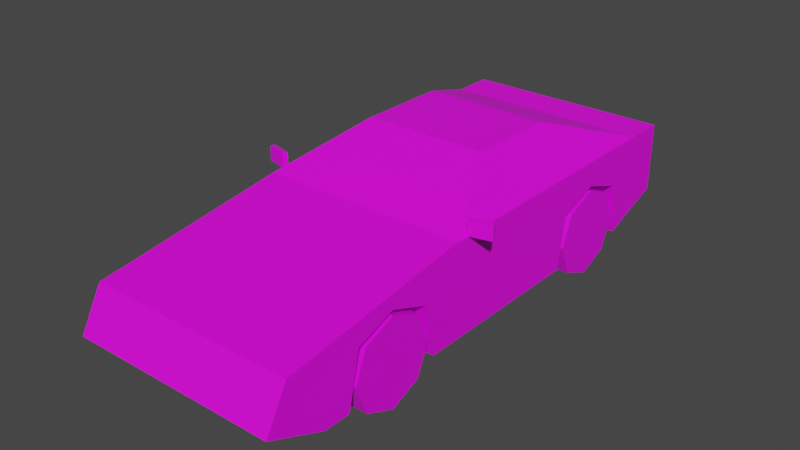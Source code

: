 # Source: Veh_Sports_Car_01_White.blend  (saved by Blender 2.90.8; exported with 4.5.12 LTS)
import bpy
from mathutils import Matrix  # noqa: F401  (used for matrix-valued properties, if any)

bpy.ops.wm.read_factory_settings(use_empty=True)
scene = bpy.context.scene
scene.name = 'Scene'

# ---- collections
col_collection = bpy.data.collections.new('Collection'); scene.collection.children.link(col_collection)

# ---- images (referenced by path relative to the original .blend; pixels are not part of the script)
import os
ASSET_DIR = os.environ.get("B2B_ASSET_DIR", "")  # directory of the original .blend (textures are referenced by path, not embedded)
HERE = os.path.dirname(os.path.abspath(__file__))  # packed textures are extracted next to this script under _unpacked/

def load_image(name, relpath, width, height, colorspace="sRGB"):
    """Load a texture the original file referenced (path relative to the .blend, or extracted next to this script)."""
    p = next((c for c in (os.path.join(HERE, relpath), os.path.join(ASSET_DIR, relpath)) if relpath and os.path.exists(c)), "")
    if p:
        img = bpy.data.images.load(p, check_existing=True)
        img.name = name
    else:  # same state as the original file: an image datablock whose file is absent (Cycles renders it pink)
        img = bpy.data.images.new(name, width, height)
        img.source = "FILE"
        img.filepath = "//" + (relpath or name)
    img.colorspace_settings.name = colorspace
    return img
img_city_vehicles_pallete_png = load_image('city_vehicles_pallete.png', 'city_vehicles_pallete.png', 1024, 1024, 'sRGB')

# ---- materials (node trees are filled in below, after node groups)
mat_material_001 = bpy.data.materials.new('Material.001')
mat_material_001.use_transparent_shadow = False

# ---- material node trees
mat_material_001.use_nodes = True; mat_material_001.node_tree.nodes.clear()
_N = mat_material_001.node_tree.nodes; _L = mat_material_001.node_tree.links
n0 = _N.new('ShaderNodeBsdfPrincipled'); n0.name = 'Principled BSDF'; n0.location = (10, 300)
n0.distribution = 'GGX'
n0.subsurface_method = 'BURLEY'
n0.inputs[3].default_value = 1.45
n0.inputs[27].default_value = (0.0, 0.0, 0.0, 1.0)
n0.inputs[28].default_value = 1.0
n1 = _N.new('ShaderNodeOutputMaterial'); n1.name = 'Material Output'; n1.location = (300, 300)
n2 = _N.new('ShaderNodeTexImage'); n2.name = 'Image Texture'; n2.location = (-533, 119)
n2.image = img_city_vehicles_pallete_png
n2.interpolation = 'Closest'
_L.new(n0.outputs[0], n1.inputs[0])
_L.new(n2.outputs[0], n0.inputs[0])
n1.is_active_output = True

# ---- world
world_world = bpy.data.worlds.new('World'); scene.world = world_world
world_world.use_nodes = True; world_world.node_tree.nodes.clear()
_N = world_world.node_tree.nodes; _L = world_world.node_tree.links
n0 = _N.new('ShaderNodeOutputWorld'); n0.name = 'World Output'; n0.location = (300, 300)
n1 = _N.new('ShaderNodeBackground'); n1.name = 'Background'; n1.location = (10, 300)
n1.inputs[0].default_value = (0.05088, 0.05088, 0.05088, 1.0)
_L.new(n1.outputs[0], n0.inputs[0])
n0.is_active_output = True
world_world.color = (0.05088, 0.05088, 0.05088)
world_world.use_sun_shadow = False
world_world.sun_shadow_jitter_overblur = 0.0

# ---- meshes
me_plane = bpy.data.meshes.new('Plane')
me_plane.from_pydata([(0.2792, -1.085, 0.3492), (0.2792, -0.909, 0.4137), (0.2792, -0.7335, 0.3492), (0.2792, 0.1953, 0.3492), (0.2792, 0.3826, 0.4137), (0.2792, 0.5699, 0.3492), (0.4703, -1.422, 0.4043), (0.4703, 0.9068, 0.528), (0.4703, 0.9068, 0.2155), (0.4275, -0.521, 0.5391), (0.4703, -0.5467, 0.1101), (0.2654, -0.1813, 0.6858), (0.2643, 0.2812, 0.6874), (0.4703, 0.723, 0.1516), (0.2643, 0.6967, 0.5375), (0.4703, -1.521, 0.2225), (0.4703, -1.259, 0.1101), (0.4703, 0.3826, 0.4137), (0.4703, 0.1953, 0.3492), (0.4703, 0.5699, 0.3492), (0.2792, 0.3826, 0.1101), (0.2792, 0.6107, 0.1101), (0.4703, 0.6107, 0.1101), (0.2792, 0.1545, 0.1101), (0.4703, 0.1545, 0.1101), (0.4703, -0.909, 0.4137), (0.4703, -0.7335, 0.3492), (0.4703, -1.085, 0.3492), (0.2792, -0.909, 0.1101), (0.2792, -0.6798, 0.1101), (0.4703, -0.6798, 0.1101), (0.2792, -1.138, 0.1101), (0.4703, -1.138, 0.1101), (0.3044, -0.1474, 0.6781), (0.4496, -0.4515, 0.5468), (0.3044, 0.1638, 0.6781), (0.4496, 0.1638, 0.5468), (0.2837, -0.1556, 0.6969), (0.4703, -0.5467, 0.528), (0.2837, 0.1918, 0.6969), (0.4703, 0.1918, 0.528), (0.4703, 0.723, 0.528), (0.2837, 0.2549, 0.6969), (0.4703, -1.485, 0.2885), (0.4703, -1.461, 0.3332), (0.2565, -1.461, 0.3332), (0.2119, -1.485, 0.2885), (0.4176, 0.9068, 0.4566), (0.4176, 0.9068, 0.396), (0.3399, 0.9068, 0.396), (0.3399, 0.9068, 0.4566), (0.2911, 0.9068, 0.4566), (0.2911, 0.9068, 0.396), (0.2097, 0.9068, 0.396), (0.2097, 0.9068, 0.4566), (0.06674, 0.9068, 0.4606), (0.06674, 0.9068, 0.3841), (0.4703, -1.275, 0.2885), (0.4703, -1.239, 0.3332), (0.4703, 0.1545, 0.528), (0.4703, -1.298, 0.3332), (0.4703, -1.298, 0.2885), (0.4703, -1.438, 0.2885), (0.4703, -1.415, 0.3332), (-0.2792, -1.085, 0.3492), (-0.2792, -0.909, 0.4137), (-0.2792, -0.7335, 0.3492), (-0.2792, 0.1953, 0.3492), (-0.2792, 0.3826, 0.4137), (-0.2792, 0.5699, 0.3492), (-0.4703, -1.422, 0.4043), (-0.4703, 0.9068, 0.528), (-0.4703, 0.9068, 0.2155), (-0.4275, -0.521, 0.5391), (-0.4703, -0.5467, 0.1101), (-0.2654, -0.1813, 0.6858), (-0.2643, 0.2812, 0.6874), (-0.4703, 0.723, 0.1516), (-0.2643, 0.6967, 0.5375), (0.0, -1.422, 0.4043), (0.0, 0.9068, 0.528), (0.0, 0.9068, 0.2155), (0.0, -0.5467, 0.528), (0.0, -0.5467, 0.1101), (0.0, -0.1556, 0.6969), (0.0, 0.2549, 0.6969), (0.0, 0.723, 0.1516), (0.0, 0.723, 0.528), (-0.4703, -1.521, 0.2225), (-0.4703, -1.259, 0.1101), (0.0, -1.259, 0.1101), (0.0, -1.521, 0.2225), (-0.4703, 0.3826, 0.4137), (-0.4703, 0.1953, 0.3492), (-0.4703, 0.5699, 0.3492), (-0.2792, 0.3826, 0.1101), (-0.2792, 0.6107, 0.1101), (-0.4703, 0.6107, 0.1101), (-0.2792, 0.1545, 0.1101), (-0.4703, 0.1545, 0.1101), (-0.4703, -0.909, 0.4137), (-0.4703, -0.7335, 0.3492), (-0.4703, -1.085, 0.3492), (-0.2792, -0.909, 0.1101), (-0.2792, -0.6798, 0.1101), (-0.4703, -0.6798, 0.1101), (-0.2792, -1.138, 0.1101), (-0.4703, -1.138, 0.1101), (0.0, 0.6107, 0.1101), (-0.3044, -0.1474, 0.6781), (-0.4496, -0.4515, 0.5468), (0.0, -0.1813, 0.6858), (0.0, -0.521, 0.5391), (-0.3044, 0.1638, 0.6781), (-0.4496, 0.1638, 0.5468), (-0.2837, -0.1556, 0.6969), (-0.4703, -0.5467, 0.528), (-0.2837, 0.1918, 0.6969), (-0.4703, 0.1918, 0.528), (-0.4703, 0.723, 0.528), (-0.2837, 0.2549, 0.6969), (0.0, 0.6967, 0.5375), (0.0, 0.2812, 0.6874), (-0.4703, -1.485, 0.2885), (-0.4703, -1.461, 0.3332), (-0.2565, -1.461, 0.3332), (-0.2119, -1.485, 0.2885), (-0.4176, 0.9068, 0.4566), (-0.4176, 0.9068, 0.396), (-0.3399, 0.9068, 0.396), (-0.3399, 0.9068, 0.4566), (-0.2911, 0.9068, 0.4566), (-0.2911, 0.9068, 0.396), (-0.2097, 0.9068, 0.396), (-0.2097, 0.9068, 0.4566), (0.0, 0.9068, 0.3841), (0.0, 0.9068, 0.4606), (-0.06674, 0.9068, 0.4606), (-0.06674, 0.9068, 0.3841), (-0.4703, -1.275, 0.2885), (-0.4703, -1.239, 0.3332), (-0.4703, 0.1545, 0.528), (-0.4703, -1.298, 0.3332), (-0.4703, -1.298, 0.2885), (-0.4703, -1.438, 0.2885), (-0.4703, -1.415, 0.3332), (0.4682, -0.4906, 0.5285), (0.4682, -0.4906, 0.5933), (0.4627, -0.4685, 0.5285), (0.4627, -0.4685, 0.5933), (0.5658, -0.4661, 0.5285), (0.5658, -0.4661, 0.5933), (0.5603, -0.444, 0.5285), (0.5603, -0.444, 0.5933), (-0.4682, -0.4906, 0.5285), (-0.4682, -0.4906, 0.5933), (-0.4627, -0.4685, 0.5285), (-0.4627, -0.4685, 0.5933), (-0.5658, -0.4661, 0.5285), (-0.5658, -0.4661, 0.5933), (-0.5603, -0.444, 0.5285), (-0.5603, -0.444, 0.5933)], [], [(0, 1, 25, 27), (1, 2, 26, 25), (2, 29, 30, 26), (3, 4, 17, 18), (4, 5, 19, 17), (5, 21, 22, 19), (41, 13, 8, 7), (38, 10, 24, 59), (33, 34, 36, 35), (7, 47, 50, 80), (6, 38, 82, 79), (23, 24, 10, 83, 108, 21, 20), (41, 7, 80, 87), (9, 11, 111, 112), (12, 14, 121, 122), (6, 44, 63, 60, 58, 57, 61, 62, 43, 15, 16, 32, 27, 25, 26, 30, 10, 38), (37, 39, 42, 85, 84), (8, 13, 86, 81), (90, 16, 15, 91), (15, 43, 46, 45, 44, 6, 79, 91), (20, 3, 23), (20, 4, 3), (20, 5, 4), (23, 3, 18, 24), (21, 5, 20), (28, 0, 31), (28, 1, 0), (28, 2, 1), (31, 0, 27, 32), (29, 2, 28), (10, 30, 29, 28, 31, 32, 16, 90, 83), (21, 108, 86, 13, 22), (11, 9, 38, 37), (9, 112, 82, 38), (111, 11, 37, 84), (39, 40, 41, 42), (34, 33, 37, 38), (33, 35, 39, 37), (36, 34, 38, 59, 40), (35, 36, 40, 39), (14, 12, 42, 41), (121, 14, 41, 87), (12, 122, 85, 42), (48, 49, 50, 47), (50, 51, 54, 80), (51, 52, 53, 54), (136, 55, 56, 135), (43, 62, 63, 44), (8, 81, 135, 56, 55, 136, 80, 54, 53, 52, 51, 50, 49, 48, 47, 7), (59, 24, 18, 17, 19, 22, 13, 41, 40), (45, 46, 43, 44), (60, 61, 57, 58), (63, 62, 61, 60), (64, 102, 100, 65), (65, 100, 101, 66), (66, 101, 105, 104), (67, 93, 92, 68), (68, 92, 94, 69), (69, 94, 97, 96), (119, 71, 72, 77), (116, 141, 99, 74), (109, 113, 114, 110), (71, 80, 130, 127), (70, 79, 82, 116), (98, 95, 96, 108, 83, 74, 99), (119, 87, 80, 71), (73, 112, 111, 75), (76, 122, 121, 78), (70, 116, 74, 105, 101, 100, 102, 107, 89, 88, 123, 144, 143, 139, 140, 142, 145, 124), (115, 84, 85, 120, 117), (72, 81, 86, 77), (90, 91, 88, 89), (88, 91, 79, 70, 124, 125, 126, 123), (95, 98, 67), (95, 67, 68), (95, 68, 69), (98, 99, 93, 67), (96, 95, 69), (103, 106, 64), (103, 64, 65), (103, 65, 66), (106, 107, 102, 64), (104, 103, 66), (74, 83, 90, 89, 107, 106, 103, 104, 105), (96, 97, 77, 86, 108), (75, 115, 116, 73), (73, 116, 82, 112), (111, 84, 115, 75), (117, 120, 119, 118), (110, 116, 115, 109), (109, 115, 117, 113), (114, 118, 141, 116, 110), (113, 117, 118, 114), (78, 119, 120, 76), (121, 87, 119, 78), (76, 120, 85, 122), (128, 127, 130, 129), (130, 80, 134, 131), (131, 134, 133, 132), (136, 135, 138, 137), (123, 124, 145, 144), (72, 71, 127, 128, 129, 130, 131, 132, 133, 134, 80, 136, 137, 138, 135, 81), (141, 118, 119, 77, 97, 94, 92, 93, 99), (125, 124, 123, 126), (142, 140, 139, 143), (145, 142, 143, 144), (146, 147, 149, 148), (148, 149, 153, 152), (152, 153, 151, 150), (150, 151, 147, 146), (148, 152, 150, 146), (153, 149, 147, 151), (154, 156, 157, 155), (156, 160, 161, 157), (160, 158, 159, 161), (158, 154, 155, 159), (156, 154, 158, 160), (161, 159, 155, 157)])
_uv = me_plane.uv_layers.new(name='UVMap')
_uv.uv.foreach_set('vector', [0.229, 0.03245, 0.229, 0.03334, 0.228, 0.03334, 0.228, 0.03245, 0.229, 0.03334, 0.229, 0.03422, 0.228, 0.03422, 0.228, 0.03334, 0.2239, 0.03989, 0.2239, 0.04111, 0.2229, 0.04111, 0.2229, 0.03989, 0.2168, 0.03995, 0.2168, 0.039, 0.2177, 0.039, 0.2177, 0.03995, 0.2168, 0.039, 0.2168, 0.03806, 0.2177, 0.03806, 0.2177, 0.039, 0.2248, 0.03989, 0.2248, 0.04111, 0.2239, 0.04111, 0.2239, 0.03989, 0.9143, 0.3525, 0.9183, 0.3525, 0.9176, 0.3544, 0.9143, 0.3544, 0.9143, 0.3389, 0.9188, 0.3389, 0.9188, 0.3464, 0.9143, 0.3464, 0.1104, 0.04026, 0.1084, 0.04459, 0.1084, 0.03592, 0.1104, 0.03587, 0.9232, 0.3285, 0.924, 0.3291, 0.924, 0.3299, 0.9232, 0.3336, 0.9042, 0.3534, 0.9042, 0.344, 0.9093, 0.344, 0.9093, 0.3534, 0.2172, 0.02962, 0.2181, 0.02962, 0.2181, 0.03316, 0.2158, 0.03316, 0.2158, 0.02732, 0.2172, 0.02732, 0.2172, 0.02847, 0.9042, 0.3305, 0.9042, 0.3285, 0.9093, 0.3285, 0.9093, 0.3305, 0.1087, 0.04558, 0.111, 0.04074, 0.1147, 0.04074, 0.1147, 0.04558, 0.111, 0.03421, 0.111, 0.0284, 0.1147, 0.0284, 0.1147, 0.03421, 0.9156, 0.3296, 0.9164, 0.3292, 0.9164, 0.3297, 0.9164, 0.3309, 0.9164, 0.3315, 0.9168, 0.3312, 0.9168, 0.3309, 0.9168, 0.3294, 0.9168, 0.3289, 0.9176, 0.3285, 0.9188, 0.3313, 0.9188, 0.3326, 0.9162, 0.3332, 0.9155, 0.3351, 0.9162, 0.3369, 0.9188, 0.3375, 0.9188, 0.3389, 0.9143, 0.3389, 0.9062, 0.3398, 0.9062, 0.3361, 0.9062, 0.3354, 0.9093, 0.3354, 0.9093, 0.3398, 0.2181, 0.02582, 0.2181, 0.02675, 0.2158, 0.02675, 0.2158, 0.02582, 0.2158, 0.03675, 0.2181, 0.03675, 0.2181, 0.03806, 0.2158, 0.03806, 0.9232, 0.3386, 0.9239, 0.3386, 0.9239, 0.3413, 0.9244, 0.3409, 0.9244, 0.3386, 0.9251, 0.3386, 0.9251, 0.3436, 0.9232, 0.3436, 0.2149, 0.03921, 0.2137, 0.03827, 0.2149, 0.03806, 0.2149, 0.03921, 0.2134, 0.03921, 0.2137, 0.03827, 0.2149, 0.03921, 0.2137, 0.04016, 0.2134, 0.03921, 0.2281, 0.04201, 0.2281, 0.0408, 0.2291, 0.0408, 0.2291, 0.04201, 0.2149, 0.04036, 0.2137, 0.04016, 0.2149, 0.03921, 0.2197, 0.03873, 0.2185, 0.03785, 0.2197, 0.03758, 0.2197, 0.03873, 0.2181, 0.03873, 0.2185, 0.03785, 0.2197, 0.03873, 0.2185, 0.03962, 0.2181, 0.03873, 0.2134, 0.04158, 0.2134, 0.04036, 0.2144, 0.04036, 0.2144, 0.04158, 0.2197, 0.03989, 0.2185, 0.03962, 0.2197, 0.03873, 0.2181, 0.03316, 0.2181, 0.03383, 0.2172, 0.03383, 0.2172, 0.03499, 0.2172, 0.03614, 0.2181, 0.03614, 0.2181, 0.03675, 0.2158, 0.03675, 0.2158, 0.03316, 0.2172, 0.02732, 0.2158, 0.02732, 0.2158, 0.02675, 0.2181, 0.02675, 0.2181, 0.02732, 0.9064, 0.3401, 0.9047, 0.3438, 0.9042, 0.344, 0.9062, 0.3398, 0.9047, 0.3438, 0.9093, 0.3438, 0.9093, 0.344, 0.9042, 0.344, 0.9093, 0.3401, 0.9064, 0.3401, 0.9062, 0.3398, 0.9093, 0.3398, 0.9062, 0.3361, 0.9042, 0.3362, 0.9042, 0.3305, 0.9062, 0.3354, 0.9045, 0.343, 0.906, 0.3397, 0.9062, 0.3398, 0.9042, 0.344, 0.906, 0.3397, 0.906, 0.3364, 0.9062, 0.3361, 0.9062, 0.3398, 0.9045, 0.3365, 0.9045, 0.343, 0.9042, 0.344, 0.9042, 0.3366, 0.9042, 0.3362, 0.906, 0.3364, 0.9045, 0.3365, 0.9042, 0.3362, 0.9062, 0.3361, 0.9064, 0.3308, 0.9064, 0.3352, 0.9062, 0.3354, 0.9042, 0.3305, 0.9093, 0.3308, 0.9064, 0.3308, 0.9042, 0.3305, 0.9093, 0.3305, 0.9064, 0.3352, 0.9093, 0.3352, 0.9093, 0.3354, 0.9062, 0.3354, 0.9209, 0.5583, 0.9209, 0.5608, 0.919, 0.5608, 0.919, 0.5583, 0.924, 0.3299, 0.924, 0.3305, 0.924, 0.3313, 0.9232, 0.3336, 0.919, 0.5624, 0.9209, 0.5624, 0.9209, 0.565, 0.919, 0.565, 0.5184, 0.03083, 0.5184, 0.02167, 0.5289, 0.02167, 0.5289, 0.03083, 0.9031, 0.3308, 0.9031, 0.3324, 0.9016, 0.3331, 0.9016, 0.3316, 0.9266, 0.3285, 0.9266, 0.3336, 0.9248, 0.3336, 0.9248, 0.3328, 0.9239, 0.3328, 0.9239, 0.3336, 0.9232, 0.3336, 0.924, 0.3313, 0.9246, 0.3313, 0.9246, 0.3305, 0.924, 0.3305, 0.924, 0.3299, 0.9246, 0.3299, 0.9246, 0.3291, 0.924, 0.3291, 0.9232, 0.3285, 0.9143, 0.3464, 0.9188, 0.3464, 0.9162, 0.3468, 0.9155, 0.3488, 0.9162, 0.3508, 0.9188, 0.3513, 0.9183, 0.3525, 0.9143, 0.3525, 0.9143, 0.3468, 0.9853, 0.4935, 0.9845, 0.4944, 0.9845, 0.4895, 0.9853, 0.4895, 0.8778, 0.5518, 0.8794, 0.5518, 0.8794, 0.5526, 0.8778, 0.5539, 0.9711, 0.4736, 0.9719, 0.4732, 0.9719, 0.4758, 0.9711, 0.4758, 0.2222, 0.04165, 0.2212, 0.04165, 0.2212, 0.04076, 0.2222, 0.04076, 0.2222, 0.04076, 0.2212, 0.04076, 0.2212, 0.03988, 0.2222, 0.03988, 0.2209, 0.04111, 0.22, 0.04111, 0.22, 0.03989, 0.2209, 0.03989, 0.229, 0.03245, 0.228, 0.03245, 0.228, 0.0315, 0.229, 0.0315, 0.229, 0.0315, 0.228, 0.0315, 0.228, 0.03056, 0.229, 0.03056, 0.2253, 0.03989, 0.2263, 0.03989, 0.2263, 0.04111, 0.2253, 0.04111, 0.9232, 0.3525, 0.9232, 0.3544, 0.9199, 0.3544, 0.9192, 0.3525, 0.9232, 0.3389, 0.9232, 0.3464, 0.9188, 0.3464, 0.9188, 0.3389, 0.119, 0.04026, 0.119, 0.03587, 0.1211, 0.03592, 0.1211, 0.04459, 0.9232, 0.3386, 0.9232, 0.3336, 0.924, 0.3372, 0.924, 0.338, 0.9143, 0.3534, 0.9093, 0.3534, 0.9093, 0.344, 0.9143, 0.344, 0.2144, 0.02962, 0.2144, 0.02847, 0.2144, 0.02732, 0.2158, 0.02732, 0.2158, 0.03316, 0.2134, 0.03316, 0.2134, 0.02962, 0.9143, 0.3305, 0.9093, 0.3305, 0.9093, 0.3285, 0.9143, 0.3285, 0.1208, 0.04558, 0.1147, 0.04558, 0.1147, 0.04074, 0.1185, 0.04074, 0.1184, 0.03421, 0.1147, 0.03421, 0.1147, 0.0284, 0.1184, 0.0284, 0.9219, 0.3296, 0.9232, 0.3389, 0.9188, 0.3389, 0.9188, 0.3375, 0.9213, 0.3369, 0.922, 0.3351, 0.9213, 0.3332, 0.9188, 0.3326, 0.9188, 0.3313, 0.92, 0.3285, 0.9207, 0.3289, 0.9207, 0.3294, 0.9207, 0.3309, 0.9207, 0.3312, 0.9211, 0.3315, 0.9211, 0.3309, 0.9211, 0.3297, 0.9211, 0.3292, 0.9123, 0.3398, 0.9093, 0.3398, 0.9093, 0.3354, 0.9123, 0.3354, 0.9123, 0.3361, 0.2134, 0.02582, 0.2158, 0.02582, 0.2158, 0.02675, 0.2134, 0.02675, 0.2158, 0.03675, 0.2158, 0.03806, 0.2134, 0.03806, 0.2134, 0.03675, 0.9232, 0.3486, 0.9232, 0.3436, 0.9251, 0.3436, 0.9251, 0.3486, 0.9244, 0.3486, 0.9244, 0.3463, 0.9239, 0.3459, 0.9239, 0.3486, 0.2227, 0.03873, 0.2227, 0.03988, 0.2215, 0.03967, 0.2227, 0.03873, 0.2215, 0.03967, 0.2212, 0.03873, 0.2227, 0.03873, 0.2212, 0.03873, 0.2215, 0.03778, 0.2281, 0.04201, 0.2271, 0.04201, 0.2271, 0.0408, 0.2281, 0.0408, 0.2227, 0.03758, 0.2227, 0.03873, 0.2215, 0.03778, 0.2212, 0.03873, 0.2212, 0.03989, 0.22, 0.03962, 0.2212, 0.03873, 0.22, 0.03962, 0.2197, 0.03873, 0.2212, 0.03873, 0.2197, 0.03873, 0.22, 0.03785, 0.2177, 0.04116, 0.2168, 0.04116, 0.2168, 0.03995, 0.2177, 0.03995, 0.2212, 0.03758, 0.2212, 0.03873, 0.22, 0.03785, 0.2134, 0.03316, 0.2158, 0.03316, 0.2158, 0.03675, 0.2134, 0.03675, 0.2134, 0.03614, 0.2144, 0.03614, 0.2144, 0.03499, 0.2144, 0.03383, 0.2134, 0.03383, 0.2144, 0.02732, 0.2134, 0.02732, 0.2134, 0.02675, 0.2158, 0.02675, 0.2158, 0.02732, 0.9121, 0.3401, 0.9123, 0.3398, 0.9143, 0.344, 0.9138, 0.3438, 0.9138, 0.3438, 0.9143, 0.344, 0.9093, 0.344, 0.9093, 0.3438, 0.9093, 0.3401, 0.9093, 0.3398, 0.9123, 0.3398, 0.9121, 0.3401, 0.9123, 0.3361, 0.9123, 0.3354, 0.9143, 0.3305, 0.9143, 0.3362, 0.9141, 0.343, 0.9143, 0.344, 0.9123, 0.3398, 0.9125, 0.3397, 0.9125, 0.3397, 0.9123, 0.3398, 0.9123, 0.3361, 0.9125, 0.3364, 0.9141, 0.3365, 0.9143, 0.3362, 0.9143, 0.3366, 0.9143, 0.344, 0.9141, 0.343, 0.9125, 0.3364, 0.9123, 0.3361, 0.9143, 0.3362, 0.9141, 0.3365, 0.9121, 0.3308, 0.9143, 0.3305, 0.9123, 0.3354, 0.9121, 0.3352, 0.9093, 0.3308, 0.9093, 0.3305, 0.9143, 0.3305, 0.9121, 0.3308, 0.9121, 0.3352, 0.9123, 0.3354, 0.9093, 0.3354, 0.9093, 0.3352, 0.9209, 0.5854, 0.919, 0.5854, 0.919, 0.5829, 0.9209, 0.5829, 0.924, 0.3372, 0.9232, 0.3336, 0.924, 0.3358, 0.924, 0.3367, 0.919, 0.5813, 0.919, 0.5787, 0.9209, 0.5787, 0.9209, 0.5813, 0.5184, 0.03083, 0.5289, 0.03083, 0.5289, 0.03999, 0.5184, 0.03999, 0.9148, 0.3308, 0.9163, 0.3316, 0.9163, 0.3331, 0.9148, 0.3324, 0.9266, 0.3386, 0.9232, 0.3386, 0.924, 0.338, 0.9246, 0.338, 0.9246, 0.3372, 0.924, 0.3372, 0.924, 0.3367, 0.9246, 0.3367, 0.9246, 0.3358, 0.924, 0.3358, 0.9232, 0.3336, 0.9239, 0.3336, 0.9239, 0.3343, 0.9248, 0.3343, 0.9248, 0.3336, 0.9266, 0.3336, 0.9232, 0.3464, 0.9232, 0.3468, 0.9232, 0.3525, 0.9192, 0.3525, 0.9188, 0.3513, 0.9213, 0.3508, 0.922, 0.3488, 0.9213, 0.3468, 0.9188, 0.3464, 0.9853, 0.5033, 0.9853, 0.5073, 0.9845, 0.5073, 0.9845, 0.5024, 0.8935, 0.5518, 0.8935, 0.5539, 0.8919, 0.5526, 0.8919, 0.5518, 0.9796, 0.4736, 0.9796, 0.4758, 0.9787, 0.4758, 0.9787, 0.4732, 0.157, 0.03869, 0.157, 0.03932, 0.1568, 0.03932, 0.1568, 0.03869, 0.941, 0.4966, 0.9404, 0.4966, 0.9404, 0.4957, 0.941, 0.4957, 0.1609, 0.03865, 0.1609, 0.03929, 0.1606, 0.03929, 0.1606, 0.03865, 0.1478, 0.03863, 0.1471, 0.03862, 0.1471, 0.03767, 0.1478, 0.03768, 0.1568, 0.03772, 0.1568, 0.03674, 0.157, 0.03674, 0.157, 0.03771, 0.1611, 0.03768, 0.1611, 0.03865, 0.1609, 0.03865, 0.1609, 0.03768, 0.1611, 0.03865, 0.1609, 0.03865, 0.1609, 0.03929, 0.1611, 0.03929, 0.941, 0.4957, 0.941, 0.4947, 0.9404, 0.4947, 0.9404, 0.4957, 0.1609, 0.03929, 0.1606, 0.03929, 0.1606, 0.03992, 0.1609, 0.03992, 0.1478, 0.03958, 0.1478, 0.03863, 0.1471, 0.03863, 0.1471, 0.03958, 0.1568, 0.03869, 0.157, 0.03869, 0.157, 0.03772, 0.1568, 0.03772, 0.1609, 0.03768, 0.1606, 0.03768, 0.1606, 0.03865, 0.1609, 0.03865])
me_plane.materials.append(mat_material_001)
me_plane.use_remesh_fix_poles = True
me_plane.use_remesh_preserve_attributes = False
me_plane.use_mirror_vertex_groups = False
me_plane.update()
me_plane_001 = bpy.data.meshes.new('Plane.001')
me_plane_001.from_pydata([(0.3338, -0.909, 0.1958), (0.4703, -0.909, 0.1958), (0.3338, -0.7128, 0.1958), (0.4703, -0.7128, 0.1958), (0.3338, -0.7703, 0.05704), (0.4703, -0.7703, 0.05704), (0.3338, -0.909, -0.0004418), (0.4703, -0.909, -0.0004418), (0.3338, -1.048, 0.05704), (0.4703, -1.048, 0.05704), (0.3338, -1.105, 0.1958), (0.4703, -1.105, 0.1958), (0.3338, -1.048, 0.3346), (0.4703, -1.048, 0.3346), (0.3338, -0.909, 0.392), (0.4703, -0.909, 0.392), (0.3338, -0.7703, 0.3346), (0.4703, -0.7703, 0.3346), (0.4703, -0.8136, 0.1004), (0.4703, -0.7741, 0.1958), (0.4703, -0.909, 0.06086), (0.4703, -1.004, 0.1004), (0.4703, -1.044, 0.1958), (0.4703, -1.004, 0.2912), (0.4703, -0.909, 0.3307), (0.4703, -0.8136, 0.2912)], [], [(0, 2, 4), (1, 18, 19), (2, 3, 5, 4), (0, 4, 6), (1, 20, 18), (4, 5, 7, 6), (0, 6, 8), (1, 21, 20), (6, 7, 9, 8), (0, 8, 10), (1, 22, 21), (8, 9, 11, 10), (0, 10, 12), (1, 23, 22), (10, 11, 13, 12), (0, 12, 14), (1, 24, 23), (12, 13, 15, 14), (0, 14, 16), (1, 25, 24), (14, 15, 17, 16), (0, 16, 2), (1, 19, 25), (16, 17, 3, 2), (19, 18, 5, 3), (18, 20, 7, 5), (20, 21, 9, 7), (21, 22, 11, 9), (22, 23, 13, 11), (23, 24, 15, 13), (24, 25, 17, 15), (25, 19, 3, 17)])
_uv = me_plane_001.uv_layers.new(name='UVMap')
_uv.uv.foreach_set('vector', [0.1065, 0.05648, 0.1079, 0.05707, 0.1071, 0.0579, 0.253, 0.04339, 0.2539, 0.04299, 0.2539, 0.0438, 0.1281, 0.05756, 0.127, 0.05756, 0.127, 0.05646, 0.1281, 0.05646, 0.1065, 0.05648, 0.1071, 0.0579, 0.1059, 0.0579, 0.253, 0.04339, 0.2534, 0.04242, 0.2539, 0.04299, 0.1237, 0.05724, 0.1227, 0.05724, 0.1227, 0.05614, 0.1237, 0.05614, 0.1065, 0.05648, 0.1059, 0.0579, 0.1051, 0.05707, 0.253, 0.04339, 0.2526, 0.04242, 0.2534, 0.04242, 0.1237, 0.05614, 0.1227, 0.05614, 0.1227, 0.05507, 0.1237, 0.05507, 0.1065, 0.05648, 0.1051, 0.05707, 0.1051, 0.05589, 0.253, 0.04339, 0.252, 0.04299, 0.2526, 0.04242, 0.119, 0.05695, 0.12, 0.05695, 0.12, 0.05806, 0.119, 0.05806, 0.1065, 0.05648, 0.1051, 0.05589, 0.1059, 0.05506, 0.253, 0.04339, 0.252, 0.0438, 0.252, 0.04299, 0.119, 0.05806, 0.12, 0.05806, 0.12, 0.05912, 0.119, 0.05912, 0.1065, 0.05648, 0.1059, 0.05506, 0.1071, 0.05506, 0.253, 0.04339, 0.2526, 0.04437, 0.252, 0.0438, 0.1269, 0.04796, 0.1279, 0.04796, 0.1279, 0.04905, 0.1269, 0.04905, 0.1065, 0.05648, 0.1071, 0.05506, 0.1079, 0.05589, 0.253, 0.04339, 0.2534, 0.04437, 0.2526, 0.04437, 0.1269, 0.04905, 0.1279, 0.04905, 0.1279, 0.05013, 0.1269, 0.05013, 0.1065, 0.05648, 0.1079, 0.05589, 0.1079, 0.05707, 0.253, 0.04339, 0.2539, 0.0438, 0.2534, 0.04437, 0.1281, 0.05863, 0.127, 0.05863, 0.127, 0.05756, 0.1281, 0.05756, 0.1236, 0.05405, 0.1236, 0.05324, 0.124, 0.05306, 0.124, 0.05424, 0.1236, 0.05324, 0.123, 0.05267, 0.1232, 0.05223, 0.124, 0.05306, 0.123, 0.05267, 0.1222, 0.05267, 0.122, 0.05223, 0.1232, 0.05223, 0.1222, 0.05267, 0.1216, 0.05324, 0.1212, 0.05306, 0.122, 0.05223, 0.1216, 0.05324, 0.1216, 0.05405, 0.1212, 0.05424, 0.1212, 0.05306, 0.1216, 0.05405, 0.1222, 0.05462, 0.122, 0.05507, 0.1212, 0.05424, 0.1222, 0.05462, 0.123, 0.05462, 0.1232, 0.05507, 0.122, 0.05507, 0.123, 0.05462, 0.1236, 0.05405, 0.124, 0.05424, 0.1232, 0.05507])
me_plane_001.materials.append(mat_material_001)
me_plane_001.use_remesh_fix_poles = True
me_plane_001.use_remesh_preserve_attributes = False
me_plane_001.use_mirror_vertex_groups = False
me_plane_001.update()
me_plane_002 = bpy.data.meshes.new('Plane.002')
me_plane_002.from_pydata([(0.3338, 0.3826, 0.1958), (0.4703, 0.3826, 0.1958), (0.3338, 0.5788, 0.1958), (0.4703, 0.5788, 0.1958), (0.3338, 0.5214, 0.05704), (0.4703, 0.5214, 0.05704), (0.3338, 0.3826, -0.0004418), (0.4703, 0.3826, -0.0004417), (0.3338, 0.2438, 0.05704), (0.4703, 0.2438, 0.05704), (0.3338, 0.1864, 0.1958), (0.4703, 0.1864, 0.1958), (0.3338, 0.2438, 0.3346), (0.4703, 0.2438, 0.3346), (0.3338, 0.3826, 0.392), (0.4703, 0.3826, 0.392), (0.3338, 0.5214, 0.3346), (0.4703, 0.5214, 0.3346), (0.4703, 0.478, 0.1004), (0.4703, 0.5175, 0.1958), (0.4703, 0.3826, 0.06086), (0.4703, 0.2872, 0.1004), (0.4703, 0.2477, 0.1958), (0.4703, 0.2872, 0.2912), (0.4703, 0.3826, 0.3307), (0.4703, 0.478, 0.2912)], [], [(0, 2, 4), (1, 18, 19), (2, 3, 5, 4), (0, 4, 6), (1, 20, 18), (4, 5, 7, 6), (0, 6, 8), (1, 21, 20), (6, 7, 9, 8), (0, 8, 10), (1, 22, 21), (8, 9, 11, 10), (0, 10, 12), (1, 23, 22), (10, 11, 13, 12), (0, 12, 14), (1, 24, 23), (12, 13, 15, 14), (0, 14, 16), (1, 25, 24), (14, 15, 17, 16), (0, 16, 2), (1, 19, 25), (16, 17, 3, 2), (19, 18, 5, 3), (18, 20, 7, 5), (20, 21, 9, 7), (21, 22, 11, 9), (22, 23, 13, 11), (23, 24, 15, 13), (24, 25, 17, 15), (25, 19, 3, 17)])
_uv = me_plane_002.uv_layers.new(name='UVMap')
_uv.uv.foreach_set('vector', [0.1254, 0.05221, 0.124, 0.05162, 0.1248, 0.05079, 0.2558, 0.04479, 0.2548, 0.0452, 0.2548, 0.04439, 0.1269, 0.04167, 0.128, 0.04167, 0.128, 0.04277, 0.1269, 0.04277, 0.1254, 0.05221, 0.1248, 0.05079, 0.126, 0.05079, 0.2558, 0.04479, 0.2554, 0.04577, 0.2548, 0.0452, 0.1174, 0.05721, 0.1163, 0.05721, 0.1163, 0.05612, 0.1174, 0.05612, 0.1254, 0.05221, 0.126, 0.05079, 0.1269, 0.05162, 0.2558, 0.04479, 0.2562, 0.04577, 0.2554, 0.04577, 0.1174, 0.05612, 0.1163, 0.05612, 0.1163, 0.05504, 0.1174, 0.05504, 0.1254, 0.05221, 0.1269, 0.05162, 0.1269, 0.0528, 0.2558, 0.04479, 0.2568, 0.0452, 0.2562, 0.04577, 0.1286, 0.03975, 0.1275, 0.03975, 0.1275, 0.03864, 0.1286, 0.03864, 0.1254, 0.05221, 0.1269, 0.0528, 0.126, 0.05363, 0.2558, 0.04479, 0.2568, 0.04439, 0.2568, 0.0452, 0.1286, 0.03864, 0.1275, 0.03864, 0.1275, 0.03758, 0.1286, 0.03758, 0.1254, 0.05221, 0.126, 0.05363, 0.1248, 0.05363, 0.2558, 0.04479, 0.2562, 0.04382, 0.2568, 0.04439, 0.1269, 0.05363, 0.1279, 0.05363, 0.1279, 0.05472, 0.1269, 0.05472, 0.1254, 0.05221, 0.1248, 0.05363, 0.124, 0.0528, 0.2558, 0.04479, 0.2554, 0.04382, 0.2562, 0.04382, 0.1269, 0.05472, 0.1279, 0.05472, 0.1279, 0.0558, 0.1269, 0.0558, 0.1254, 0.05221, 0.124, 0.0528, 0.124, 0.05162, 0.2558, 0.04479, 0.2548, 0.04439, 0.2554, 0.04382, 0.1269, 0.0406, 0.128, 0.0406, 0.128, 0.04167, 0.1269, 0.04167, 0.1245, 0.05464, 0.1245, 0.05545, 0.124, 0.05563, 0.124, 0.05446, 0.1245, 0.05545, 0.125, 0.05602, 0.1248, 0.05646, 0.124, 0.05563, 0.125, 0.05602, 0.1258, 0.05602, 0.126, 0.05646, 0.1248, 0.05646, 0.1258, 0.05602, 0.1264, 0.05545, 0.1269, 0.05563, 0.126, 0.05646, 0.1264, 0.05545, 0.1264, 0.05464, 0.1269, 0.05446, 0.1269, 0.05563, 0.1264, 0.05464, 0.1258, 0.05407, 0.126, 0.05363, 0.1269, 0.05446, 0.1258, 0.05407, 0.125, 0.05407, 0.1248, 0.05363, 0.126, 0.05363, 0.125, 0.05407, 0.1245, 0.05464, 0.124, 0.05446, 0.1248, 0.05363])
me_plane_002.materials.append(mat_material_001)
me_plane_002.use_remesh_fix_poles = True
me_plane_002.use_remesh_preserve_attributes = False
me_plane_002.use_mirror_vertex_groups = False
me_plane_002.update()
me_plane_003 = bpy.data.meshes.new('Plane.003')
me_plane_003.from_pydata([(-0.3338, 0.3826, 0.1958), (-0.4703, 0.3826, 0.1958), (-0.3338, 0.5788, 0.1958), (-0.4703, 0.5788, 0.1958), (-0.3338, 0.5214, 0.05704), (-0.4703, 0.5214, 0.05704), (-0.3338, 0.3826, -0.0004418), (-0.4703, 0.3826, -0.0004418), (-0.3338, 0.2438, 0.05704), (-0.4703, 0.2438, 0.05704), (-0.3338, 0.1864, 0.1958), (-0.4703, 0.1864, 0.1958), (-0.3338, 0.2438, 0.3346), (-0.4703, 0.2438, 0.3346), (-0.3338, 0.3826, 0.392), (-0.4703, 0.3826, 0.392), (-0.3338, 0.5214, 0.3346), (-0.4703, 0.5214, 0.3346), (-0.4703, 0.478, 0.1004), (-0.4703, 0.5175, 0.1958), (-0.4703, 0.3826, 0.06086), (-0.4703, 0.2872, 0.1004), (-0.4703, 0.2477, 0.1958), (-0.4703, 0.2872, 0.2912), (-0.4703, 0.3826, 0.3307), (-0.4703, 0.478, 0.2912)], [], [(0, 4, 2), (1, 19, 18), (2, 4, 5, 3), (0, 6, 4), (1, 18, 20), (4, 6, 7, 5), (0, 8, 6), (1, 20, 21), (6, 8, 9, 7), (0, 10, 8), (1, 21, 22), (8, 10, 11, 9), (0, 12, 10), (1, 22, 23), (10, 12, 13, 11), (0, 14, 12), (1, 23, 24), (12, 14, 15, 13), (0, 16, 14), (1, 24, 25), (14, 16, 17, 15), (0, 2, 16), (1, 25, 19), (16, 2, 3, 17), (19, 3, 5, 18), (18, 5, 7, 20), (20, 7, 9, 21), (21, 9, 11, 22), (22, 11, 13, 23), (23, 13, 15, 24), (24, 15, 17, 25), (25, 17, 3, 19)])
_uv = me_plane_003.uv_layers.new(name='UVMap')
_uv.uv.foreach_set('vector', [0.1254, 0.04937, 0.124, 0.04879, 0.124, 0.04996, 0.2493, 0.04339, 0.2502, 0.04299, 0.2497, 0.04242, 0.1275, 0.03435, 0.1275, 0.03541, 0.1286, 0.03541, 0.1286, 0.03435, 0.1254, 0.04937, 0.1248, 0.04796, 0.124, 0.04879, 0.2493, 0.04339, 0.2497, 0.04242, 0.2488, 0.04242, 0.1279, 0.05363, 0.1279, 0.05253, 0.1269, 0.05253, 0.1269, 0.05363, 0.1254, 0.04937, 0.126, 0.04796, 0.1248, 0.04796, 0.2493, 0.04339, 0.2488, 0.04242, 0.2483, 0.04299, 0.1279, 0.05253, 0.1279, 0.05146, 0.1269, 0.05146, 0.1269, 0.05253, 0.1254, 0.04937, 0.1269, 0.04879, 0.126, 0.04796, 0.2493, 0.04339, 0.2483, 0.04299, 0.2483, 0.0438, 0.1269, 0.04494, 0.1269, 0.04601, 0.128, 0.04601, 0.128, 0.04494, 0.1254, 0.04937, 0.1269, 0.04996, 0.1269, 0.04879, 0.2493, 0.04339, 0.2483, 0.0438, 0.2488, 0.04437, 0.1269, 0.04601, 0.1269, 0.04711, 0.128, 0.04711, 0.128, 0.04601, 0.1254, 0.04937, 0.126, 0.05079, 0.1269, 0.04996, 0.2493, 0.04339, 0.2488, 0.04437, 0.2497, 0.04437, 0.1275, 0.03541, 0.1275, 0.03432, 0.1265, 0.03432, 0.1265, 0.03541, 0.1254, 0.04937, 0.1248, 0.05079, 0.126, 0.05079, 0.2493, 0.04339, 0.2497, 0.04437, 0.2502, 0.0438, 0.1275, 0.03432, 0.1275, 0.03324, 0.1265, 0.03324, 0.1265, 0.03432, 0.1254, 0.04937, 0.124, 0.04996, 0.1248, 0.05079, 0.2493, 0.04339, 0.2502, 0.0438, 0.2502, 0.04299, 0.1275, 0.03324, 0.1275, 0.03435, 0.1286, 0.03435, 0.1286, 0.03324, 0.1199, 0.05324, 0.1203, 0.05306, 0.1195, 0.05223, 0.1193, 0.05267, 0.1193, 0.05267, 0.1195, 0.05223, 0.1183, 0.05223, 0.1185, 0.05267, 0.1185, 0.05267, 0.1183, 0.05223, 0.1175, 0.05306, 0.1179, 0.05324, 0.1179, 0.05324, 0.1175, 0.05306, 0.1175, 0.05424, 0.1179, 0.05405, 0.1179, 0.05405, 0.1175, 0.05424, 0.1183, 0.05507, 0.1185, 0.05462, 0.1185, 0.05462, 0.1183, 0.05507, 0.1195, 0.05507, 0.1193, 0.05462, 0.1193, 0.05462, 0.1195, 0.05507, 0.1203, 0.05424, 0.1199, 0.05405, 0.1199, 0.05405, 0.1203, 0.05424, 0.1203, 0.05306, 0.1199, 0.05324])
me_plane_003.materials.append(mat_material_001)
me_plane_003.use_remesh_fix_poles = True
me_plane_003.use_remesh_preserve_attributes = False
me_plane_003.use_mirror_vertex_groups = False
me_plane_003.update()
me_plane_004 = bpy.data.meshes.new('Plane.004')
me_plane_004.from_pydata([(-0.3338, -0.909, 0.1958), (-0.4703, -0.909, 0.1958), (-0.3338, -0.7128, 0.1958), (-0.4703, -0.7128, 0.1958), (-0.3338, -0.7703, 0.05704), (-0.4703, -0.7703, 0.05704), (-0.3338, -0.909, -0.0004418), (-0.4703, -0.909, -0.0004418), (-0.3338, -1.048, 0.05704), (-0.4703, -1.048, 0.05704), (-0.3338, -1.105, 0.1958), (-0.4703, -1.105, 0.1958), (-0.3338, -1.048, 0.3346), (-0.4703, -1.048, 0.3346), (-0.3338, -0.909, 0.392), (-0.4703, -0.909, 0.392), (-0.3338, -0.7703, 0.3346), (-0.4703, -0.7703, 0.3346), (-0.4703, -0.8136, 0.1004), (-0.4703, -0.7741, 0.1958), (-0.4703, -0.909, 0.06086), (-0.4703, -1.004, 0.1004), (-0.4703, -1.044, 0.1958), (-0.4703, -1.004, 0.2912), (-0.4703, -0.909, 0.3307), (-0.4703, -0.8136, 0.2912)], [], [(0, 4, 2), (1, 19, 18), (2, 4, 5, 3), (0, 6, 4), (1, 18, 20), (4, 6, 7, 5), (0, 8, 6), (1, 20, 21), (6, 8, 9, 7), (0, 10, 8), (1, 21, 22), (8, 10, 11, 9), (0, 12, 10), (1, 22, 23), (10, 12, 13, 11), (0, 14, 12), (1, 23, 24), (12, 14, 15, 13), (0, 16, 14), (1, 24, 25), (14, 16, 17, 15), (0, 2, 16), (1, 25, 19), (16, 2, 3, 17), (19, 3, 5, 18), (18, 5, 7, 20), (20, 7, 9, 21), (21, 9, 11, 22), (22, 11, 13, 23), (23, 13, 15, 24), (24, 15, 17, 25), (25, 17, 3, 19)])
_uv = me_plane_004.uv_layers.new(name='UVMap')
_uv.uv.foreach_set('vector', [0.1065, 0.05364, 0.1071, 0.05222, 0.1059, 0.05222, 0.2419, 0.04623, 0.2423, 0.04525, 0.2415, 0.04525, 0.1275, 0.03653, 0.1275, 0.03758, 0.1286, 0.03758, 0.1286, 0.03653, 0.1065, 0.05364, 0.1079, 0.05306, 0.1071, 0.05222, 0.2419, 0.04623, 0.2415, 0.04525, 0.2409, 0.04582, 0.1265, 0.03758, 0.1265, 0.03868, 0.1275, 0.03868, 0.1275, 0.03758, 0.1065, 0.05364, 0.1079, 0.05423, 0.1079, 0.05306, 0.2419, 0.04623, 0.2409, 0.04582, 0.2409, 0.04663, 0.1265, 0.03868, 0.1265, 0.03975, 0.1275, 0.03975, 0.1275, 0.03868, 0.1065, 0.05364, 0.1071, 0.05506, 0.1079, 0.05423, 0.2419, 0.04623, 0.2409, 0.04663, 0.2415, 0.0472, 0.1269, 0.04277, 0.1269, 0.04384, 0.128, 0.04384, 0.128, 0.04277, 0.1065, 0.05364, 0.1059, 0.05506, 0.1071, 0.05506, 0.2419, 0.04623, 0.2415, 0.0472, 0.2423, 0.0472, 0.1269, 0.04384, 0.1269, 0.04494, 0.128, 0.04494, 0.128, 0.04384, 0.1065, 0.05364, 0.1051, 0.05423, 0.1059, 0.05506, 0.2419, 0.04623, 0.2423, 0.0472, 0.2429, 0.04663, 0.1275, 0.03758, 0.1275, 0.03649, 0.1265, 0.03649, 0.1265, 0.03758, 0.1065, 0.05364, 0.1051, 0.05306, 0.1051, 0.05423, 0.2419, 0.04623, 0.2429, 0.04663, 0.2429, 0.04582, 0.1275, 0.03649, 0.1275, 0.03541, 0.1265, 0.03541, 0.1265, 0.03649, 0.1065, 0.05364, 0.1059, 0.05222, 0.1051, 0.05306, 0.2419, 0.04623, 0.2429, 0.04582, 0.2423, 0.04525, 0.1275, 0.03542, 0.1275, 0.03653, 0.1286, 0.03653, 0.1286, 0.03542, 0.1119, 0.0555, 0.1121, 0.05506, 0.1109, 0.05506, 0.1111, 0.0555, 0.1111, 0.0555, 0.1109, 0.05506, 0.1101, 0.05589, 0.1105, 0.05608, 0.1105, 0.05608, 0.1101, 0.05589, 0.1101, 0.05707, 0.1105, 0.05688, 0.1105, 0.05688, 0.1101, 0.05707, 0.1109, 0.0579, 0.1111, 0.05745, 0.1111, 0.05745, 0.1109, 0.0579, 0.1121, 0.0579, 0.1119, 0.05745, 0.1119, 0.05745, 0.1121, 0.0579, 0.1129, 0.05707, 0.1125, 0.05688, 0.1125, 0.05688, 0.1129, 0.05707, 0.1129, 0.05589, 0.1125, 0.05608, 0.1125, 0.05608, 0.1129, 0.05589, 0.1121, 0.05506, 0.1119, 0.0555])
me_plane_004.materials.append(mat_material_001)
me_plane_004.use_remesh_fix_poles = True
me_plane_004.use_remesh_preserve_attributes = False
me_plane_004.use_mirror_vertex_groups = False
me_plane_004.update()

# ---- objects
ob_sports_car_01_white = bpy.data.objects.new('Sports_Car_01_White', me_plane)
ob_wheel_fl = bpy.data.objects.new('Wheel_FL', me_plane_001)
ob_wheel_rl = bpy.data.objects.new('Wheel_RL', me_plane_002)
ob_wheel_rr = bpy.data.objects.new('Wheel_RR', me_plane_003)
ob_wheel_fr = bpy.data.objects.new('Wheel_FR', me_plane_004)

# ---- transforms, parenting, visibility, modifiers, constraints
ob_sports_car_01_white.location = (0.0, 0.0, 0.0)
ob_sports_car_01_white.lineart.crease_threshold = 0.0
ob_wheel_fl.parent = ob_sports_car_01_white
ob_wheel_fl.location = (0.0, 0.0, 0.0)
ob_wheel_fl.lineart.crease_threshold = 0.0
ob_wheel_rl.parent = ob_sports_car_01_white
ob_wheel_rl.location = (0.0, 0.0, 0.0)
ob_wheel_rl.lineart.crease_threshold = 0.0
ob_wheel_rr.parent = ob_sports_car_01_white
ob_wheel_rr.location = (0.0, 0.0, 0.0)
ob_wheel_rr.lineart.crease_threshold = 0.0
ob_wheel_fr.parent = ob_sports_car_01_white
ob_wheel_fr.location = (0.0, 0.0, 0.0)
ob_wheel_fr.lineart.crease_threshold = 0.0

# ---- collection membership
col_collection.objects.link(ob_sports_car_01_white)
col_collection.objects.link(ob_wheel_fl)
col_collection.objects.link(ob_wheel_rl)
col_collection.objects.link(ob_wheel_rr)
col_collection.objects.link(ob_wheel_fr)

# ---- scene / render settings (as saved in the file)
scene.frame_start = 1; scene.frame_end = 250; scene.frame_set(1)
scene.render.engine = 'BLENDER_EEVEE_NEXT'
scene.cycles.use_denoising = False
scene.cycles.samples = 128
scene.cycles.sampling_pattern = 'TABULATED_SOBOL'
scene.cycles.use_adaptive_sampling = False
scene.cycles.use_light_tree = False
scene.view_settings.view_transform = 'Filmic'
bpy.context.view_layer.update()

# ---- added for rendering (the .blend has no active camera and no usable light): camera, sun
cam_auto = bpy.data.cameras.new('AutoCamera')
cam_auto.lens = 50.0
cam_auto.sensor_width = 36.0
cam_auto.clip_end = 1000.0
ob_auto_camera = bpy.data.objects.new('AutoCamera', cam_auto)
scene.collection.objects.link(ob_auto_camera)
ob_auto_camera.location = (2.56089, -3.38011, 2.39693)
ob_auto_camera.rotation_euler = (1.09748, -7.21219e-08, 0.694738)
scene.camera = ob_auto_camera
light_auto_sun = bpy.data.lights.new('AutoSun', 'SUN')
light_auto_sun.energy = 3.0
light_auto_sun.angle = 0.0523599
ob_auto_sun = bpy.data.objects.new('AutoSun', light_auto_sun)
scene.collection.objects.link(ob_auto_sun)
ob_auto_sun.rotation_euler = (0.872665, 0.174533, 0.523599)
bpy.context.view_layer.update()
